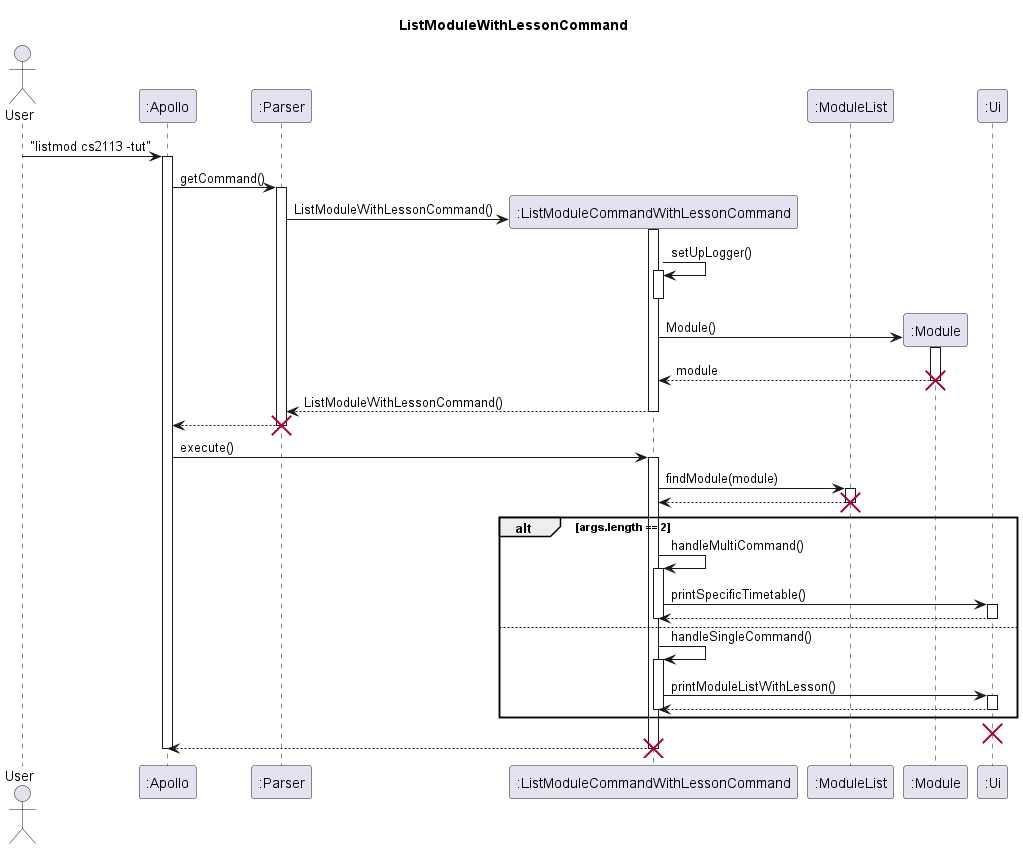

The diagram above was rendered by PlantUML. Its source (embedded in the PNG):
@startuml
'https://plantuml.com/sequence-diagram

skinparam maxMessageSize 150

title ListModuleWithLessonCommand

actor User

participant ":Apollo" as Apollo
participant ":Parser" as Parser
participant ":ListModuleCommandWithLessonCommand" as ListMod
participant ":ModuleList" as ModuleList
participant ":Module" as Module
participant ":Ui" as Ui

User -> Apollo : "listmod cs2113 -tut"

activate Apollo
Apollo -> Parser : getCommand()
activate Parser

Parser -> ListMod** : ListModuleWithLessonCommand()
activate ListMod

ListMod -> ListMod : setUpLogger()
activate ListMod
deactivate ListMod

ListMod -> Module** : Module()
activate Module
Module --> ListMod : module
deactivate Module
destroy Module

ListMod --> Parser : ListModuleWithLessonCommand()
deactivate ListMod

Parser --> Apollo
deactivate Parser
destroy Parser

Apollo -> ListMod : execute()
activate ListMod

ListMod -> ModuleList : findModule(module)
activate ModuleList
ModuleList --> ListMod
deactivate ModuleList
destroy ModuleList


alt args.length == 2
ListMod -> ListMod : handleMultiCommand()
activate ListMod
ListMod -> Ui : printSpecificTimetable()

activate Ui
Ui --> ListMod
deactivate Ui

deactivate ListMod

else
ListMod -> ListMod : handleSingleCommand()
activate ListMod
ListMod -> Ui : printModuleListWithLesson()

activate Ui
Ui --> ListMod
deactivate Ui

deactivate ListMod

end

destroy Ui

ListMod --> Apollo

deactivate ListMod
destroy ListMod


deactivate Apollo





@enduml